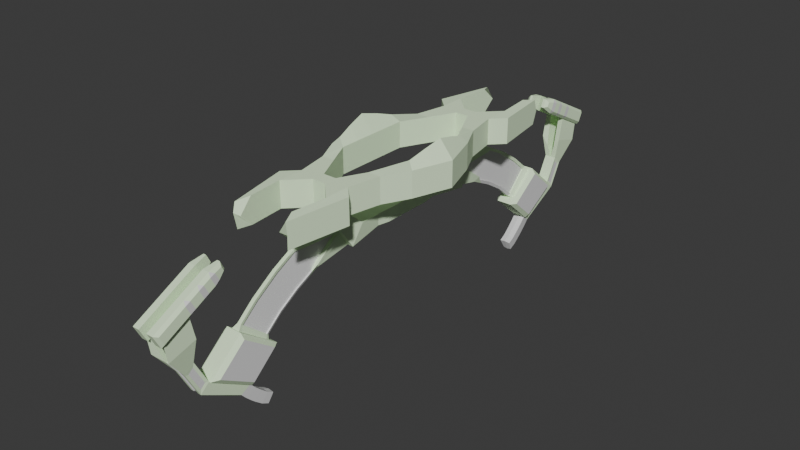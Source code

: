 # Source: bow_2.blend  (saved by Blender 4.1.24; exported with 4.5.12 LTS)
import bpy
from mathutils import Matrix  # noqa: F401  (used for matrix-valued properties, if any)

bpy.ops.wm.read_factory_settings(use_empty=True)
scene = bpy.context.scene
scene.name = 'c_bow_reference'

# ---- collections
col_collection = bpy.data.collections.new('Collection'); scene.collection.children.link(col_collection)
col_ruina_bow_2 = bpy.data.collections.new('ruina_bow_2'); scene.collection.children.link(col_ruina_bow_2)

# ---- materials (node trees are filled in below, after node groups)
mat_glow_inner = bpy.data.materials.new('glow_inner')
mat_glow_inner.use_transparent_shadow = False
mat_glow_inner.diffuse_color = (0.7966, 0.9999, 0.6844, 1.0)
mat_blue = bpy.data.materials.new('blue')
mat_blue.use_transparent_shadow = False
mat_c_frying_pan_gold = bpy.data.materials.new('c_frying_pan_gold')
mat_c_frying_pan_gold.use_transparent_shadow = False

# ---- material node trees
mat_blue.use_nodes = True; mat_blue.node_tree.nodes.clear()
_N = mat_blue.node_tree.nodes; _L = mat_blue.node_tree.links
n0 = _N.new('ShaderNodeBsdfPrincipled'); n0.name = 'Principled BSDF'; n0.location = (10, 300)
n1 = _N.new('ShaderNodeOutputMaterial'); n1.name = 'Material Output'; n1.location = (300, 300)
_L.new(n0.outputs[0], n1.inputs[0])
n1.is_active_output = True
mat_c_frying_pan_gold.use_nodes = True; mat_c_frying_pan_gold.node_tree.nodes.clear()
_N = mat_c_frying_pan_gold.node_tree.nodes; _L = mat_c_frying_pan_gold.node_tree.links
n0 = _N.new('ShaderNodeBsdfPrincipled'); n0.name = 'Principled BSDF'; n0.location = (10, 300)
n1 = _N.new('ShaderNodeOutputMaterial'); n1.name = 'Material Output'; n1.location = (300, 300)
_L.new(n0.outputs[0], n1.inputs[0])
n1.is_active_output = True

# ---- world
world_world = bpy.data.worlds.new('World'); scene.world = world_world
world_world.use_nodes = True; world_world.node_tree.nodes.clear()
_N = world_world.node_tree.nodes; _L = world_world.node_tree.links
n0 = _N.new('ShaderNodeOutputWorld'); n0.name = 'World Output'; n0.location = (300, 300)
n1 = _N.new('ShaderNodeBackground'); n1.name = 'Background'; n1.location = (10, 300)
n1.inputs[0].default_value = (0.05088, 0.05088, 0.05088, 1.0)
_L.new(n1.outputs[0], n0.inputs[0])
n0.is_active_output = True
world_world.color = (0.05088, 0.05088, 0.05088)
world_world.use_sun_shadow = False
world_world.sun_shadow_jitter_overblur = 0.0

# ---- meshes
me_c_bow_reference_lod1 = bpy.data.meshes.new('c_bow_reference_lod1')
me_c_bow_reference_lod1.from_pydata([(-2.191, 13.11, -1.1), (-2.191, 13.18, 0.8448), (-2.346, 13.23, 0.02135), (-4.513, 0.0, -0.9786), (-2.513, 0.0, -0.9786), (-2.513, 3.0, -0.9786), (-3.513, 3.0, -0.9786), (-1.513, 5.0, -0.9786), (-2.513, 5.0, -0.9786), (-0.5125, 7.0, -0.9786), (-4.513, 0.0, 1.021), (-2.513, 0.0, 1.021), (-2.513, 3.0, 1.021), (-3.513, 3.0, 1.021), (-1.513, 5.0, 1.021), (-2.513, 5.0, 1.021), (-0.5125, 7.0, 1.021), (-2.013, 7.5, -0.9786), (-2.013, 7.5, 1.021), (-2.513, 5.0, 0.02135), (-0.5125, 7.0, 0.02135), (-2.013, 7.5, 0.02135), (-2.013, 9.5, -0.9786), (-2.013, 9.5, 1.021), (-2.013, 9.5, 0.02135), (-3.013, 8.5, -0.9786), (-3.013, 8.5, 1.021), (-3.013, 8.5, 0.02135), (-0.5125, 8.0, -0.9786), (-0.5125, 8.0, 1.021), (-0.5125, 8.0, 0.02135), (-1.763, 12.22, -0.9828), (-1.763, 12.22, 1.026), (-1.679, 13.23, 0.02135), (-0.6708, 1.988, -3.979), (-0.6708, 1.988, -2.979), (-0.5701, 2.988, -3.904), (-0.5701, 2.988, -3.054), (-0.944, 5.988, -4.182), (-0.944, 4.988, -2.775), (0.0, 8.0, -0.9786), (0.0, 5.988, -4.182), (-0.7282, 6.994, -2.58), (-0.472, 5.988, -4.182), (-0.8361, 6.491, -3.381), (-0.2563, 8.0, -0.9786), (-0.6204, 7.497, -1.78), (-0.3641, 6.994, -2.58), (-0.3102, 7.497, -1.78), (-0.418, 6.491, -3.381), (0.0, 14.11, -4.847), (-0.1502, 14.11, -4.847), (-3.45, 0.0, 2.321), (-2.513, 1.5, 1.021), (-3.054, 2.717, 1.521), (-4.013, 1.5, 1.021), (-3.263, 1.4, 1.946), (-0.162, 11.97, -6.715), (0.0, 11.97, -6.715), (0.0, 8.0, 1.021), (0.0, 1.988, -2.979), (0.0, 7.0, -0.9786), (0.0, 4.988, -2.775), (0.0, 7.0, 1.021), (0.0, 2.988, -3.054), (0.0, 10.42, -5.762), (0.0, 2.988, -3.904), (0.0, 1.988, -3.979), (0.0, 0.0, -2.979), (-0.6708, 0.0, -2.979), (-0.41, 19.17, -8.681), (-0.35, 16.0, -10.86), (-0.45, 15.3, -10.36), (-0.41, 18.81, -8.368), (0.0, 12.96, -8.32), (-0.31, 19.97, -7.172), (0.0, 15.9, -6.182), (0.0, 18.54, -8.42), (-0.31, 18.81, -8.368), (-0.31, 19.17, -8.681), (-0.45, 20.24, -7.12), (-0.45, 19.54, -6.52), (-0.45, 19.24, -9.02), (-0.41, 19.97, -7.172), (-0.45, 18.54, -8.42), (-0.41, 19.6, -6.859), (0.0, 6.491, -3.381), (0.0, 7.497, -1.78), (0.0, 6.994, -2.58), (-0.162, 10.42, -5.762), (-0.1502, 12.26, -3.6), (0.0, 12.26, -3.6), (0.0, 10.1, -2.48), (-0.1502, 10.1, -2.48), (-0.162, 8.588, -4.882), (0.0, 8.588, -4.882), (0.0, 15.44, -5.988), (-0.1502, 15.44, -5.988), (-0.162, 13.24, -7.774), (0.0, 13.24, -7.774), (0.0, 16.09, -6.553), (-0.418, 14.56, -7.657), (-0.3102, 16.09, -6.553), (-0.3641, 15.33, -7.105), (-0.472, 13.79, -8.209), (0.0, 13.79, -8.209), (-0.1502, 11.18, -3.04), (-0.162, 9.506, -5.322), (-0.418, 7.791, -3.731), (-0.3641, 8.295, -2.931), (-0.3911, 6.742, -2.981), (-0.3371, 9.845, -2.88), (-0.445, 8.839, -4.482), (-0.162, 11.2, -6.239), (-0.162, 12.61, -7.245), (-0.445, 14.17, -7.933), (-0.472, 13.52, -7.991), (-0.1502, 13.19, -4.223), (-0.1502, 14.78, -5.417), (-0.3371, 15.71, -6.829), (-0.3102, 15.77, -6.27), (-0.4585, 13.98, -8.071), (-0.2485, 11.36, -6.071), (-0.2485, 12.15, -6.559), (-0.2485, 10.58, -5.582), (-0.4585, 13.7, -7.848), (-0.2485, 12.79, -7.092), (-0.2485, 13.42, -7.625), (-0.2485, 9.172, -4.902), (-0.1137, 14.6, -5.57), (-0.1137, 10.51, -2.96), (-0.1137, 13.02, -4.391), (-0.1137, 12.11, -3.78), (-0.1137, 13.93, -5.002), (-0.3237, 15.58, -6.414), (-0.3237, 15.9, -6.691), (-0.1137, 15.26, -6.137), (-0.118, 7.791, -3.731), (-0.06411, 8.295, -2.931), (-0.09108, 6.742, -2.981), (-0.03715, 9.845, -2.88), (-0.145, 8.839, -4.482), (-0.1585, 11.36, -6.071), (-0.1585, 12.15, -6.559), (-0.1585, 10.58, -5.582), (-0.1585, 12.79, -7.092), (-0.1585, 13.42, -7.625), (-0.1585, 9.172, -4.902), (-0.02367, 14.6, -5.57), (-0.02367, 10.51, -2.96), (-0.02367, 13.02, -4.391), (-0.02367, 12.11, -3.78), (-0.02367, 13.93, -5.002), (-0.02367, 15.26, -6.137), (-0.6708, 0.0, -3.979), (0.0, 0.0, -3.979), (-0.45, 12.96, -8.32), (-0.7682, 21.56, -5.431), (-0.7682, 19.42, -4.809), (-0.3818, 19.8, -3.011), (-0.3818, 21.78, -4.029), (-0.7682, 21.78, -4.029), (-0.7682, 19.8, -3.011), (-0.604, 12.96, -8.32), (-0.604, 15.9, -6.182), (-0.604, 15.3, -10.36), (-0.604, 18.54, -8.42), (-0.9, 13.44, -8.341), (-0.9, 15.33, -9.994), (-0.9, 15.89, -6.558), (-0.9, 18.03, -8.378), (-0.3818, 20.79, -3.52), (-0.3818, 21.28, -3.775), (-0.3818, 20.29, -3.265), (-0.337, 19.57, -2.902), (-0.337, 20.1, -1.856), (-0.337, 21.98, -4.144), (-0.337, 22.51, -3.098), (-0.337, 18.5, -2.354), (-0.337, 19.03, -1.309), (-0.337, 17.61, -1.898), (-0.337, 18.14, -0.8519), (-0.4875, 16.83, -1.228), (-0.4875, 17.14, -0.6155), (-0.8521, 19.57, -2.902), (-1.063, 19.47, -2.618), (-1.063, 19.85, -2.811), (-1.063, 19.81, -1.948), (-0.8521, 20.1, -1.856), (-1.063, 20.19, -2.14), (-1.063, 21.89, -3.86), (-0.8521, 21.98, -4.144), (-0.8521, 22.51, -3.098), (-1.063, 22.23, -3.189), (-1.063, 18.41, -2.071), (-1.063, 18.78, -2.263), (-0.852, 18.5, -2.354), (-1.063, 18.75, -1.4), (-0.852, 19.03, -1.309), (-1.063, 19.12, -1.592), (-1.032, 17.54, -1.565), (-1.063, 17.89, -1.806), (-0.8519, 17.61, -1.898), (-1.032, 17.83, -0.9957), (-0.8519, 18.14, -0.8519), (-1.063, 18.23, -1.136), (-0.9439, 17.09, -1.174), (-0.7015, 16.83, -1.228), (-0.9439, 17.25, -0.8577), (-0.7015, 17.14, -0.6155), (-0.31, 19.6, -6.859), (0.0, 19.54, -6.52), (-0.3, 19.44, -5.52), (-0.2, 20.24, -7.12), (-0.2, 19.24, -9.02), (0.0, 19.04, -8.82), (0.0, 20.04, -6.92), (-0.3, 20.94, -6.12), (0.0, 15.96, -10.92), (0.0, 15.26, -10.32), (-0.5, 13.44, -8.341), (-0.5, 15.33, -9.994), (-0.5, 15.89, -6.558), (-0.5, 18.03, -8.378), (-0.3454, 15.61, -11.31), (-0.4454, 14.91, -10.81), (0.004602, 15.57, -11.38), (0.004602, 14.87, -10.78), (-0.34, 14.98, -11.92), (-0.44, 14.42, -11.28), (0.009971, 14.95, -11.97), (0.009971, 14.39, -11.24), (-0.3362, 14.32, -12.46), (-0.4362, 13.87, -11.75), (0.01381, 14.3, -12.51), (0.01381, 13.85, -11.7), (-0.3316, 13.76, -12.76), (-0.4316, 13.38, -12.03), (0.01841, 13.75, -12.81), (0.01841, 13.36, -11.97), (-0.2, 16.86, -10.52)], [(49, 86), (87, 88), (88, 86), (47, 88), (86, 41), (103, 101), (119, 103), (101, 115), (135, 119), (115, 121), (68, 155), (172, 160), (173, 171), (171, 172), (159, 173), (77, 218)], [(6, 8, 7, 5), (7, 8, 17, 9), (56, 53, 12, 54), (13, 54, 12, 14, 15), (14, 16, 18, 15), (11, 4, 5, 12, 53), (21, 19, 15, 18), (5, 7, 14, 12), (8, 6, 13, 15, 19), (6, 3, 10, 55, 13), (7, 9, 20, 16, 14), (20, 21, 18, 16), (9, 17, 21, 20), (17, 8, 19, 21), (17, 21, 24, 22), (18, 21, 24, 23), (21, 27, 25, 17), (21, 18, 26, 27), (27, 26, 25), (0, 25, 27, 26, 1, 2), (29, 59, 40, 45, 28, 30), (16, 20, 30, 29), (20, 9, 28, 30), (22, 24, 23, 29, 30, 28), (17, 22, 28, 9), (18, 16, 29, 23), (1, 32, 33, 2), (2, 33, 31, 0), (22, 31, 33, 32, 23, 24), (32, 1, 26, 18, 23), (20, 9, 61, 63, 16), (22, 17, 25, 0, 31), (4, 3, 6, 5), (34, 35, 37, 36), (35, 60, 64, 37), (36, 37, 39, 38), (37, 64, 62, 39), (39, 62, 61, 9), (28, 46, 42, 44, 38, 39, 9), (42, 46, 48, 47), (46, 28, 45, 48), (90, 91, 50, 51, 117), (38, 44, 49, 43), (44, 42, 47, 110, 49), (65, 89, 113, 57, 58), (55, 56, 54, 13), (10, 52, 56, 55), (52, 11, 53, 56), (43, 49, 108, 112, 94), (63, 59, 29, 16), (66, 67, 34, 36), (41, 66, 36, 38, 43), (69, 68, 60, 35), (74, 76, 164, 163, 156), (83, 70, 79, 75), (76, 77, 84, 166, 164), (70, 73, 78, 79), (73, 85, 210, 78), (84, 82, 71, 72), (73, 70, 82, 84), (83, 85, 81, 80), (85, 73, 84, 81), (70, 83, 80, 82), (94, 112, 128, 107), (93, 92, 91, 90, 106), (41, 43, 94, 95), (47, 48, 93, 111, 109), (49, 110, 108), (95, 94, 107, 89, 65), (48, 87, 92, 93), (51, 50, 96, 97, 118), (58, 57, 114, 98, 99), (97, 96, 100, 102, 120), (99, 98, 116, 104, 105), (134, 125, 127, 136), (116, 125, 121, 104), (107, 128, 124, 89), (109, 110, 47), (106, 130, 111, 93), (98, 127, 125, 116), (114, 126, 127, 98), (57, 123, 126, 114), (113, 122, 123, 57), (89, 124, 122, 113), (133, 131, 117, 51), (134, 136, 97, 120), (131, 132, 90, 117), (129, 133, 51, 118), (135, 134, 120, 102), (132, 130, 106, 90), (136, 129, 118, 97), (124, 128, 147, 144), (133, 129, 148, 152), (110, 109, 138, 139), (112, 108, 137, 141), (136, 127, 146, 153), (123, 122, 142, 143), (130, 132, 151, 149), (122, 124, 144, 142), (129, 136, 153, 148), (109, 111, 140, 138), (128, 112, 141, 147), (127, 126, 145, 146), (131, 133, 152, 150), (111, 130, 149, 140), (126, 123, 143, 145), (132, 131, 150, 151), (108, 110, 139, 137), (139, 138, 140, 149, 151, 150, 152, 148, 153, 146, 145, 143, 142, 144, 147, 141, 137), (67, 155, 154, 34), (69, 35, 34, 154), (80, 81, 158, 157), (157, 158, 162, 161), (165, 163, 167, 168), (163, 164, 169, 167), (164, 166, 170, 169), (166, 165, 168, 170), (163, 165, 72, 156), (74, 156, 72, 219), (40, 87, 48, 45), (184, 174, 178, 196), (197, 194, 201, 205), (176, 177, 175, 174), (177, 192, 188, 175), (186, 189, 193, 190), (175, 188, 198, 179), (179, 198, 204, 181), (187, 185, 195, 199), (191, 192, 177, 176), (174, 175, 179, 178), (182, 183, 209, 207), (196, 178, 180, 202), (203, 200, 206, 208), (178, 179, 181, 180), (180, 181, 183, 182), (181, 204, 209, 183), (202, 180, 182, 207), (191, 184, 186, 190), (188, 192, 193, 189), (192, 191, 190, 193), (184, 196, 195, 185), (198, 188, 187, 199), (210, 75, 79, 78), (201, 194, 196, 202), (204, 198, 197, 205), (207, 209, 208, 206), (203, 208, 209, 204), (206, 200, 202, 207), (191, 176, 174, 184), (85, 83, 75, 210), (77, 211, 81, 84), (158, 81, 211, 212), (80, 213, 214, 82), (216, 215, 214, 213), (80, 157, 217, 213), (213, 217, 216), (212, 211, 216, 217), (161, 160, 217, 157), (159, 162, 158, 212), (212, 217, 160, 159), (72, 165, 166, 84), (70, 73, 85, 83), (72, 71, 224, 225), (167, 169, 222, 220), (220, 222, 223, 221), (170, 168, 221, 223), (169, 170, 223, 222), (168, 167, 220, 221), (169, 170, 168, 167), (225, 224, 228, 229), (218, 219, 227, 226), (219, 72, 225, 227), (71, 218, 226, 224), (228, 230, 234, 232), (224, 226, 230, 228), (226, 227, 231, 230), (227, 225, 229, 231), (235, 233, 237, 239), (230, 231, 235, 234), (231, 229, 233, 235), (229, 228, 232, 233), (238, 239, 237, 236), (233, 232, 236, 237), (232, 234, 238, 236), (234, 235, 239, 238), (184, 185, 186), (185, 187, 189, 186), (188, 189, 187), (194, 197, 199, 195), (198, 199, 197), (196, 194, 195), (202, 200, 201), (200, 203, 205, 201), (204, 205, 203), (240, 214, 215, 218), (82, 214, 240, 218, 71)])
me_c_bow_reference_lod1.polygons.foreach_set('material_index', [0, 0, 0, 0, 0, 0, 0, 0, 0, 0, 0, 0, 0, 0, 0, 0, 0, 0, 0, 0, 0, 0, 0, 0, 0, 0, 0, 0, 0, 0, 0, 0, 0, 0, 0, 0, 0, 0, 0, 0, 0, 0, 0, 0, 1, 0, 0, 0, 0, 0, 0, 0, 0, 0, 2, 0, 2, 2, 0, 0, 0, 0, 0, 0, 0, 0, 0, 0, 0, 0, 0, 1, 0, 0, 0, 0, 1, 0, 0, 0, 1, 1, 1, 1, 0, 0, 0, 0, 0, 0, 0, 1, 0, 0, 0, 0, 1, 0, 1, 0, 0, 0, 1, 0, 0, 1, 0, 0, 1, 0, 0, 0, 0, 0, 0, 0, 0, 0, 0, 0, 0, 0, 0, 0, 0, 0, 0, 0, 0, 0, 0, 0, 0, 0, 0, 0, 0, 0, 0, 0, 0, 0, 2, 0, 0, 0, 0, 0, 0, 2, 0, 0, 0, 2, 0, 2, 0, 0, 0, 0, 0, 1, 2, 2, 2, 2, 2, 2, 1, 2, 2, 2, 2, 2, 2, 2, 2, 2, 2, 2, 2, 2, 2, 2, 2, 2, 2, 2, 2, 2, 2, 2, 2, 2, 2, 0])
_uv = me_c_bow_reference_lod1.uv_layers.new(name='Float2')
_uv.uv.foreach_set('vector', [0.0, 0.0, 0.0, 0.0, 0.0, 0.0, 0.0, 0.0, 0.0, 0.0, 0.0, 0.0, 0.0, 0.0, 0.0, 0.0, 0.0, 0.0, 0.0, 0.0, 0.0, 0.0, 0.0, 0.0, 0.0, 0.0, 0.0, 0.0, 0.0, 0.0, 0.0, 0.0, 0.0, 0.0, 0.0, 0.0, 0.0, 0.0, 0.0, 0.0, 0.0, 0.0, 0.0, 0.0, 0.0, 0.0, 0.0, 0.0, 0.0, 0.0, 0.0, 0.0, 0.0, 0.0, 0.0, 0.0, 0.0, 0.0, 0.0, 0.0, 0.0, 0.0, 0.0, 0.0, 0.0, 0.0, 0.0, 0.0, 0.0, 0.0, 0.0, 0.0, 0.0, 0.0, 0.0, 0.0, 0.0, 0.0, 0.0, 0.0, 0.0, 0.0, 0.0, 0.0, 0.0, 0.0, 0.0, 0.0, 0.0, 0.0, 0.0, 0.0, 0.0, 0.0, 0.0, 0.0, 0.0, 0.0, 0.0, 0.0, 0.0, 0.0, 0.0, 0.0, 0.0, 0.0, 0.0, 0.0, 0.0, 0.0, 0.0, 0.0, 0.0, 0.0, 0.0, 0.0, 0.0, 0.0, 0.0, 0.0, 0.0, 0.0, 0.0, 0.0, 0.0, 0.0, 0.0, 0.0, 0.0, 0.0, 0.0, 0.0, 0.0, 0.0, 0.0, 0.0, 0.0, 0.0, 0.0, 0.0, 0.0, 0.0, 0.0, 0.0, 0.0, 0.0, 0.0, 0.0, 0.0, 0.0, 0.0, 0.0, 0.0, 0.0, 0.0, 0.0, 0.0, 0.0, 0.0, 0.0, 0.0, 0.0, 0.0, 0.0, 0.0, 0.0, 0.0, 0.0, 0.0, 0.0, 0.0, 0.0, 0.0, 0.0, 0.0, 0.0, 0.0, 0.0, 0.0, 0.0, 0.0, 0.0, 0.0, 0.0, 0.0, 0.0, 0.0, 0.0, 0.0, 0.0, 0.0, 0.0, 0.0, 0.0, 0.0, 0.0, 0.0, 0.0, 0.0, 0.0, 0.0, 0.0, 0.0, 0.0, 0.0, 0.0, 0.0, 0.0, 0.0, 0.0, 0.0, 0.0, 0.0, 0.0, 0.0, 0.0, 0.0, 0.0, 0.0, 0.0, 0.0, 0.0, 0.0, 0.0, 0.0, 0.0, 0.0, 0.0, 0.0, 0.0, 0.0, 0.0, 0.0, 0.0, 0.0, 0.0, 0.0, 0.0, 0.0, 0.0, 0.0, 0.0, 0.0, 0.0, 0.0, 0.0, 0.0, 0.0, 0.0, 0.0, 0.0, 0.0, 0.0, 0.0, 0.0, 0.0, 0.0, 0.0, 0.0, 0.0, 0.0, 0.0, 0.0, 0.0, 0.0, 0.0, 0.0, 0.0, 0.0, 0.0, 0.0, 0.0, 0.0, 0.0, 0.0, 0.0, 0.0, 0.0, 0.0, 0.0, 0.0, 0.0, 0.0, 0.0, 0.0, 0.0, 0.0, 0.0, 0.0, 0.0, 0.0, 0.0, 0.0, 0.0, 0.0, 0.0, 0.0, 0.0, 0.0, 0.0, 0.0, 0.0, 0.0, 0.0, 0.0, 0.0, 0.0, 0.0, 0.0, 0.0, 0.0, 0.0, 0.0, 0.0, 0.0, 0.0, 0.0, 0.0, 0.0, 0.0, 0.0, 0.0, 0.0, 0.0, 0.0, 0.0, 0.0, 0.0, 0.0, 0.0, 0.0, 0.0, 0.0, 0.0, 0.0, 0.0, 0.0, 0.0, 0.0, 0.0, 0.0, 0.0, 0.0, 0.0, 0.0, 0.0, 0.0, 0.0, 0.0, 0.0, 0.0, 0.0, 0.0, 0.0, 0.0, 0.0, 0.0, 0.0, 0.0, 0.0, 0.0, 0.0, 0.0, 0.0, 0.0, 0.0, 0.0, 0.0, 0.0, 0.0, 0.0, 0.0, 0.0, 0.0, 0.0, 0.0, 0.0, 0.0, 0.0, 0.0, 0.0, 0.0, 0.0, 0.0, 0.0, 0.0, 0.0, 0.0, 0.0, 0.0, 0.0, 0.0, 0.0, 0.0, 0.0, 0.0, 0.0, 0.0, 0.0, 0.0, 0.0, 0.0, 0.0, 0.0, 0.0, 0.0, 0.0, 0.0, 0.0, 0.0, 0.0, 0.0, 0.0, 0.0, 0.0, 0.0, 0.0, 0.0, 0.0, 0.0, 0.0, 0.0, 0.0, 0.0, 0.0, 0.0, 0.0, 0.0, 0.0, 0.0, 0.0, 0.0, 0.0, 0.0, 0.0, 0.0, 0.0, 0.0, 0.0, 0.0, 0.0, 0.0, 0.0, 0.0, 0.0, 0.0, 0.0, 0.0, 0.0, 0.0, 0.0, 0.0, 0.0, 0.0, 0.0, 0.0, 0.0, 0.0, 0.0, 0.0, 0.0, 0.0, 0.0, 0.0, 0.0, 0.0, 0.0, 0.0, 0.0, 0.0, 0.375, 0.875, 0.625, 0.875, 0.625, 0.9589, 0.375, 0.9589, 0.375, 0.9375, 0.0, 0.0, 0.0, 0.0, 0.0, 0.0, 0.0, 0.0, 0.75, 0.75, 0.75, 0.5, 0.8125, 0.5, 0.8339, 0.5, 0.8339, 0.75, 0.0, 0.0, 0.0, 0.0, 0.0, 0.0, 0.0, 0.0, 0.0, 0.0, 0.0, 0.0, 0.0, 0.0, 0.0, 0.0, 0.0, 0.0, 0.0, 0.0, 0.1875, 0.5, 0.1875, 0.5, 0.0, 0.0, 0.0, 0.0, 0.0, 0.0, 0.0, 0.0, 0.0, 0.0, 0.0, 0.0, 0.0, 0.0, 0.0, 0.0, 0.0, 0.0, 0.0, 0.0, 0.0, 0.0, 0.0, 0.0, 0.0, 0.0, 0.0, 0.0, 0.0, 0.0, 0.0, 0.0, 0.0, 0.0, 0.0, 0.0, 0.0, 0.0, 0.0, 0.0, 0.0, 0.0, 0.0, 0.0, 0.0, 0.0, 0.0, 0.0, 0.0, 0.0, 0.0, 0.0, 0.0, 0.0, 0.0, 0.0, 0.0, 0.0, 0.0, 0.0, 0.0, 0.0, 0.0, 0.0, 0.0, 0.0, 0.0, 0.0, 0.0, 0.0, 0.0, 0.0, 0.0, 0.0, 0.0, 0.0, 0.0, 0.0, 0.0, 0.0, 0.0, 0.0, 0.0, 0.0, 0.0, 0.0, 0.0, 0.0, 0.0, 0.0, 0.0, 0.0, 0.0, 0.0, 0.0, 0.0, 0.0, 0.0, 0.0, 0.0, 0.0, 0.0, 0.0, 0.0, 0.0, 0.0, 0.0, 0.0, 0.0, 0.0, 0.0, 0.0, 0.0, 0.0, 0.0, 0.0, 0.0, 0.0, 0.0, 0.0, 0.0, 0.0, 0.0, 0.0, 0.0, 0.0, 0.0, 0.0, 0.0, 0.0, 0.0, 0.0, 0.0, 0.0, 0.0, 0.0, 0.0, 0.0, 0.0, 0.0, 0.0, 0.0, 0.0, 0.0, 0.0, 0.0, 0.0, 0.0, 0.0, 0.0, 0.0, 0.0, 0.0, 0.0, 0.0, 0.0, 0.0, 0.0, 0.0, 0.0, 0.0, 0.0, 0.0, 0.0, 0.0, 0.0, 0.0, 0.0, 0.0, 0.0, 0.0, 0.0, 0.0, 0.0, 0.0, 0.0, 0.0, 0.0, 0.0, 0.0, 0.0, 0.0, 0.0, 0.0, 0.0, 0.0, 0.0, 0.0, 0.0, 0.0, 0.0, 0.0, 0.0, 0.0, 0.0, 0.0, 0.0, 0.0, 0.0, 0.0, 0.0, 0.0, 0.0, 0.0, 0.0, 0.0, 0.0, 0.0, 0.0, 0.0, 0.0, 0.0, 0.0, 0.0, 0.0, 0.0, 0.0, 0.0, 0.0, 0.0, 0.0, 0.0, 0.0, 0.0, 0.0, 0.0, 0.0, 0.0, 0.0, 0.0, 0.0, 0.0, 0.0, 0.0, 0.0, 0.0, 0.0, 0.0, 0.0, 0.0, 0.0, 0.0, 0.0, 0.0, 0.0, 0.0, 0.0, 0.0, 0.0, 0.0, 0.0, 0.0, 0.0, 0.0, 0.0, 0.0, 0.0, 0.0, 0.0, 0.0, 0.0, 0.0, 0.0, 0.0, 0.0, 0.0, 0.0, 0.0, 0.0, 0.0, 0.0, 0.0, 0.0, 0.0, 0.0, 0.0, 0.0, 0.0, 0.0, 0.0, 0.0, 0.0, 0.0, 0.0, 0.0, 0.0, 0.0, 0.0, 0.0, 0.0, 0.0, 0.0, 0.0, 0.0, 0.0, 0.0, 0.0, 0.0, 0.0, 0.0, 0.0, 0.0, 0.0, 0.0, 0.0, 0.0, 0.0, 0.0, 0.0, 0.0, 0.0, 0.0, 0.0, 0.0, 0.0, 0.0, 0.0, 0.0, 0.0, 0.0, 0.0, 0.0, 0.0, 0.0, 0.0, 0.0, 0.0, 0.0, 0.0, 0.0, 0.0, 0.0, 0.0, 0.0, 0.0, 0.0, 0.0, 0.0, 0.0, 0.0, 0.0, 0.0, 0.0, 0.0, 0.0, 0.0, 0.0, 0.0, 0.0, 0.0, 0.0, 0.0, 0.0, 0.0, 0.0, 0.0, 0.0, 0.0, 0.0, 0.0, 0.0, 0.0, 0.0, 0.0, 0.0, 0.0, 0.0, 0.0, 0.0, 0.0, 0.0, 0.0, 0.0, 0.0, 0.0, 0.0, 0.0, 0.0, 0.0, 0.0, 0.0, 0.0, 0.0, 0.0, 0.0, 0.0, 0.0, 0.0, 0.0, 0.0, 0.0, 0.0, 0.0, 0.0, 0.0, 0.0, 0.0, 0.0, 0.0, 0.0, 0.0, 0.0, 0.0, 0.0, 0.0, 0.0, 0.0, 0.0, 0.0, 0.0, 0.0, 0.0, 0.0, 0.0, 0.0, 0.0, 0.0, 0.0, 0.0, 0.0, 0.0, 0.0, 0.0, 0.0, 0.0, 0.0, 0.0, 0.0, 0.0, 0.0, 0.0, 0.0, 0.0, 0.0, 0.0, 0.0, 0.0, 0.0, 0.0, 0.0, 0.0, 0.0, 0.0, 0.0, 0.0, 0.0, 0.0, 0.0, 0.0, 0.0, 0.0, 0.0, 0.0, 0.0, 0.0, 0.0, 0.0, 0.0, 0.0, 0.0, 0.0, 0.0, 0.0, 0.0, 0.0, 0.0, 0.0, 0.0, 0.375, 0.25, 0.375, 0.0, 0.3958, 0.02411, 0.3957, 0.2256, 0.375, 0.0, 0.625, 0.0, 0.6041, 0.02263, 0.3958, 0.02411, 0.625, 0.0, 0.625, 0.25, 0.6043, 0.2271, 0.6041, 0.02263, 0.625, 0.2911, 0.375, 0.2911, 0.3957, 0.2256, 0.6043, 0.2271, 0.375, 0.9589, 0.1283, 0.08555, 0.0, 0.0, 0.375, 0.9375, 0.375, 0.875, 0.375, 0.9375, 0.0, 0.0, 0.0, 0.0, 0.0, 0.0, 0.0, 0.0, 0.0, 0.0, 0.0, 0.0, 0.1976, 0.75, 0.375, 0.75, 0.375, 0.75, 0.1976, 0.75, 0.5801, 0.0, 0.4199, 0.0, 0.4199, 0.0, 0.5801, 0.0, 0.375, 0.5, 0.625, 0.5, 0.625, 0.75, 0.375, 0.75, 0.625, 0.5, 0.8024, 0.5, 0.8024, 0.75, 0.625, 0.75, 0.4199, 0.01936, 0.5801, 0.01936, 0.5801, 0.2306, 0.4199, 0.2306, 0.625, 0.75, 0.8024, 0.75, 0.8024, 0.75, 0.625, 0.75, 0.625, 0.75, 0.8024, 0.75, 0.8023, 0.75, 0.625, 0.75, 0.5801, 0.0, 0.4199, 0.0, 0.4199, 0.0, 0.5801, 0.0, 0.375, 0.3226, 0.625, 0.3226, 0.625, 0.5, 0.375, 0.5, 0.375, 0.75, 0.625, 0.75, 0.625, 0.75, 0.375, 0.75, 0.375, 0.75, 0.625, 0.75, 0.625, 0.8759, 0.375, 0.8759, 0.1976, 0.75, 0.375, 0.75, 0.375, 0.75, 0.1977, 0.75, 0.5736, 0.0, 0.4264, 0.0, 0.4416, 0.0, 0.5584, 0.0, 0.375, 0.75, 0.625, 0.75, 0.625, 0.75, 0.375, 0.75, 0.375, 0.75, 0.625, 0.75, 0.625, 0.75, 0.375, 0.75, 0.625, 0.75, 0.8023, 0.75, 0.7509, 0.75, 0.625, 0.75, 0.1977, 0.75, 0.375, 0.75, 0.375, 0.75, 0.2491, 0.75, 0.375, 0.25, 0.375, 0.0, 0.4199, 0.01936, 0.4199, 0.2306, 0.625, 0.0, 0.625, 0.25, 0.5801, 0.2306, 0.5801, 0.01936, 0.625, 0.3226, 0.375, 0.3226, 0.4199, 0.2306, 0.5801, 0.2306, 0.375, 0.0, 0.375, 0.0, 0.4199, 0.0, 0.4199, 0.0, 0.625, 0.0, 0.625, 0.0, 0.5801, 0.0, 0.5801, 0.0, 0.0, 0.0, 0.0, 0.0, 0.0, 0.0, 0.0, 0.0, 0.4199, 0.0, 0.4199, 0.0, 0.375, 0.0, 0.375, 0.0, 0.625, 0.0, 0.625, 0.0, 0.5801, 0.0, 0.5801, 0.0, 0.375, 0.0, 0.625, 0.0, 0.5584, 0.0, 0.4416, 0.0, 0.5736, 0.0, 0.5584, 0.0, 0.625, 0.0, 0.625, 0.0, 0.4416, 0.0, 0.4264, 0.0, 0.375, 0.0, 0.375, 0.0, 0.1976, 0.5, 0.375, 0.5, 0.375, 0.75, 0.1976, 0.75, 0.0, 0.0, 0.0, 0.0, 0.0, 0.0, 0.0, 0.0, 0.75, 0.5, 0.0, 0.0, 0.0, 0.0, 0.0, 0.0, 0.0, 0.0, 0.0, 0.0, 0.0, 0.0, 0.0, 0.0, 0.0, 0.0, 0.0, 0.0, 0.0, 0.0, 0.0, 0.0, 0.0, 0.0, 0.0, 0.0, 0.0, 0.0, 0.0, 0.0, 0.0, 0.0, 0.0, 0.0, 0.0, 0.0, 0.0, 0.0, 0.0, 0.0, 0.0, 0.0, 0.0, 0.0, 0.0, 0.0, 0.0, 0.0, 0.0, 0.0, 0.0, 0.0, 0.0, 0.0, 0.0, 0.0, 0.0, 0.0, 0.0, 0.0, 0.0, 0.0, 0.0, 0.0, 0.0, 0.0, 0.0, 0.0, 0.0, 0.0, 0.0, 0.0, 0.0, 0.0, 0.0, 0.0, 0.0, 0.0, 0.1283, 0.08555, 0.625, 0.2911, 0.8125, 0.5, 0.0, 0.0, 0.0, 0.0, 0.0, 0.0, 0.0, 0.0, 0.1875, 0.5, 0.1875, 0.5, 0.1875, 0.5, 0.1875, 0.5, 0.3958, 0.02411, 0.6041, 0.02263, 0.6041, 0.02263, 0.3958, 0.02411, 0.3958, 0.02411, 0.6041, 0.02263, 0.6043, 0.2271, 0.3957, 0.2256, 0.6043, 0.2271, 0.3957, 0.2256, 0.3957, 0.2256, 0.6043, 0.2271, 0.6041, 0.02263, 0.6043, 0.2271, 0.6043, 0.2271, 0.6041, 0.02263, 0.3957, 0.2256, 0.3958, 0.02411, 0.3958, 0.02411, 0.3957, 0.2256, 0.0, 0.0, 0.0, 0.0, 0.0, 0.0, 0.0, 0.0, 0.1875, 0.5, 0.1875, 0.5, 0.1875, 0.5, 0.1875, 0.5, 0.0, 0.0, 0.0, 0.0, 0.0, 0.0, 0.0, 0.0, 0.0, 0.0, 0.0, 0.0, 0.0, 0.0, 0.0, 0.0, 0.0, 0.0, 0.0, 0.0, 0.0, 0.0, 0.0, 0.0, 0.0, 0.0, 0.0, 0.0, 0.0, 0.0, 0.0, 0.0, 0.0, 0.0, 0.0, 0.0, 0.0, 0.0, 0.0, 0.0, 0.0, 0.0, 0.0, 0.0, 0.0, 0.0, 0.0, 0.0, 0.0, 0.0, 0.0, 0.0, 0.0, 0.0, 0.0, 0.0, 0.0, 0.0, 0.0, 0.0, 0.0, 0.0, 0.0, 0.0, 0.0, 0.0, 0.0, 0.0, 0.0, 0.0, 0.0, 0.0, 0.0, 0.0, 0.0, 0.0, 0.0, 0.0, 0.0, 0.0, 0.1875, 0.5, 0.1875, 0.5, 0.1875, 0.5, 0.1875, 0.5, 0.0, 0.0, 0.0, 0.0, 0.0, 0.0, 0.1875, 0.5, 0.1875, 0.5, 0.1875, 0.5, 0.1875, 0.5, 0.1875, 0.5, 0.0, 0.0, 0.0, 0.0, 0.0, 0.0, 0.0, 0.0, 0.0, 0.0, 0.0, 0.0, 0.0, 0.0, 0.0, 0.0, 0.375, 0.0, 0.4199, 0.0, 0.4199, 0.01936, 0.4199, 0.0, 0.5801, 0.0, 0.5801, 0.01936, 0.4199, 0.01936, 0.625, 0.0, 0.5801, 0.01936, 0.5801, 0.0, 0.4199, 0.0, 0.5801, 0.0, 0.5801, 0.0, 0.4199, 0.0, 0.625, 0.0, 0.5801, 0.0, 0.5801, 0.0, 0.375, 0.0, 0.4199, 0.0, 0.4199, 0.0, 0.375, 0.0, 0.4264, 0.0, 0.4199, 0.0, 0.4264, 0.0, 0.5736, 0.0, 0.5801, 0.0, 0.4199, 0.0, 0.625, 0.0, 0.5801, 0.0, 0.5736, 0.0, 0.0, 0.0, 0.0, 0.0, 0.0, 0.0, 0.0, 0.0, 0.0, 0.0, 0.0, 0.0, 0.0, 0.0, 0.0, 0.0, 0.0, 0.0])
me_c_bow_reference_lod1.materials.append(mat_glow_inner)
me_c_bow_reference_lod1.materials.append(mat_blue)
me_c_bow_reference_lod1.materials.append(mat_c_frying_pan_gold)
me_c_bow_reference_lod1.update()
me_c_bow_reference_lod1.normals_split_custom_set([tuple(v) for v in zip(*[iter([0.0, 0.0, -1.0, 0.0, 0.0, -1.0, 0.0, 0.0, -1.0, 0.0, 0.0, -1.0, -9.934e-09, 0.0, -1.0, -9.934e-09, 0.0, -1.0, -9.934e-09, 0.0, -1.0, -9.934e-09, 0.0, -1.0, 0.7336, 0.04802, 0.6779, 0.7336, 0.04802, 0.6779, 0.7336, 0.04802, 0.6779, 0.7336, 0.04802, 0.6779, 0.0, 0.1159, 0.9933, 0.0, 0.1159, 0.9933, 0.0, 0.1159, 0.9933, 0.0, 0.1159, 0.9933, 0.0, 0.1159, 0.9933, 0.0, 0.0, 1.0, 0.0, 0.0, 1.0, 0.0, 0.0, 1.0, 0.0, 0.0, 1.0, 1.0, 0.0, 0.0, 1.0, 0.0, 0.0, 1.0, 0.0, 0.0, 1.0, 0.0, 0.0, 1.0, 0.0, 0.0, -0.9806, 0.1961, 0.0, -0.9806, 0.1961, 0.0, -0.9806, 0.1961, 0.0, -0.9806, 0.1961, 0.0, 0.8944, -0.4472, 0.0, 0.8944, -0.4472, 0.0, 0.8944, -0.4472, 0.0, 0.8944, -0.4472, 0.0, -0.8944, 0.4472, 0.0, -0.8944, 0.4472, 0.0, -0.8944, 0.4472, 0.0, -0.8944, 0.4472, 0.0, -0.8944, 0.4472, 0.0, -0.9487, 0.3162, 0.0, -0.9487, 0.3162, 0.0, -0.9487, 0.3162, 0.0, -0.9487, 0.3162, 0.0, -0.9487, 0.3162, 0.0, 0.8944, -0.4472, 0.0, 0.8944, -0.4472, 0.0, 0.8944, -0.4472, 0.0, 0.8944, -0.4472, 0.0, 0.8944, -0.4472, 0.0, 0.3162, 0.9487, 0.0, 0.3162, 0.9487, 0.0, 0.3162, 0.9487, 0.0, 0.3162, 0.9487, 0.0, 0.3162, 0.9487, 0.0, 0.3162, 0.9487, 0.0, 0.3162, 0.9487, 0.0, 0.3162, 0.9487, 0.0, -0.9806, 0.1961, 0.0, -0.9806, 0.1961, 0.0, -0.9806, 0.1961, 0.0, -0.9806, 0.1961, 0.0, -1.0, 0.0, 0.0, -1.0, 0.0, 0.0, -1.0, 0.0, 0.0, -1.0, 0.0, 0.0, 1.0, 0.0, 0.0, 1.0, 0.0, 0.0, 1.0, 0.0, 0.0, 1.0, 0.0, 0.0, -0.7071, -0.7071, 0.0, -0.7071, -0.7071, 0.0, -0.7071, -0.7071, 0.0, -0.7071, -0.7071, 0.0, -0.7071, -0.7071, 0.0, -0.7071, -0.7071, 0.0, -0.7071, -0.7071, 0.0, -0.7071, -0.7071, 0.0, 0.0, 0.0, 0.0, 0.0, 0.0, 0.0, 0.0, 0.0, 0.0, -0.9876, 0.1571, -0.002203, -0.9876, 0.1571, -0.002203, -0.9876, 0.1571, -0.002203, -0.9876, 0.1571, -0.002203, -0.9876, 0.1571, -0.002203, -0.9876, 0.1571, -0.002203, 0.0, 1.0, 0.0, 0.0, 1.0, 0.0, 0.0, 1.0, 0.0, 0.0, 1.0, 0.0, 0.0, 1.0, 0.0, 0.0, 1.0, 0.0, 1.0, 0.0, 0.0, 1.0, 0.0, 0.0, 1.0, 0.0, 0.0, 1.0, 0.0, 0.0, 1.0, 0.0, 0.0, 1.0, 0.0, 0.0, 1.0, 0.0, 0.0, 1.0, 0.0, 0.0, 0.7071, 0.7071, 0.0, 0.7071, 0.7071, 0.0, 0.7071, 0.7071, 0.0, 0.7071, 0.7071, 0.0, 0.7071, 0.7071, 0.0, 0.7071, 0.7071, 0.0, -2.649e-08, 0.0, -1.0, -2.649e-08, 0.0, -1.0, -2.649e-08, 0.0, -1.0, -2.649e-08, 0.0, -1.0, 5.298e-08, 0.0, 1.0, 5.298e-08, 0.0, 1.0, 5.298e-08, 0.0, 1.0, 5.298e-08, 0.0, 1.0, 0.5658, 0.7222, 0.398, 0.5658, 0.7222, 0.398, 0.5658, 0.7222, 0.398, 0.5658, 0.7222, 0.398, 0.6135, 0.7059, -0.3539, 0.6135, 0.7059, -0.3539, 0.6135, 0.7059, -0.3539, 0.6135, 0.7059, -0.3539, 0.9959, -0.0901, 0.0, 0.9959, -0.0901, 0.0, 0.9959, -0.0901, 0.0, 0.9959, -0.0901, 0.0, 0.9959, -0.0901, 0.0, 0.9959, -0.0901, 0.0, -0.09215, 0.03017, 0.9953, -0.09215, 0.03017, 0.9953, -0.09215, 0.03017, 0.9953, -0.09215, 0.03017, 0.9953, -0.09215, 0.03017, 0.9953, 0.0, -1.0, 0.0, 0.0, -1.0, 0.0, 0.0, -1.0, 0.0, 0.0, -1.0, 0.0, 0.0, -1.0, 0.0, 0.06082, -0.02125, -0.9979, 0.06082, -0.02125, -0.9979, 0.06082, -0.02125, -0.9979, 0.06082, -0.02125, -0.9979, 0.06082, -0.02125, -0.9979, 0.0, 0.0, -1.0, 0.0, 0.0, -1.0, 0.0, 0.0, -1.0, 0.0, 0.0, -1.0, -0.995, 0.1003, 0.0, -0.995, 0.1003, 0.0, -0.995, 0.1003, 0.0, -0.995, 0.1003, 0.0, 0.0, 0.07489, 0.9972, 0.0, 0.07489, 0.9972, 0.0, 0.07489, 0.9972, 0.0, 0.07489, 0.9972, -0.9869, -0.1476, -0.0654, -0.9869, -0.1476, -0.0654, -0.9869, -0.1476, -0.0654, -0.9869, -0.1476, -0.0654, 0.0, -0.138, 0.9904, 0.0, -0.138, 0.9904, 0.0, -0.138, 0.9904, 0.0, -0.138, 0.9904, 0.0, -0.6659, 0.746, 0.0, -0.6659, 0.746, 0.0, -0.6659, 0.746, 0.0, -0.6659, 0.746, -0.991, 0.07683, 0.1092, -0.991, 0.07683, 0.1092, -0.991, 0.07683, 0.1092, -0.991, 0.07683, 0.1092, -0.991, 0.07683, 0.1092, -0.991, 0.07683, 0.1092, -0.991, 0.07683, 0.1092, 0.0, 0.8468, -0.5319, 0.0, 0.8468, -0.5319, 0.0, 0.8468, -0.5319, 0.0, 0.8468, -0.5319, 0.0, 0.8468, -0.5319, 0.0, 0.8468, -0.5319, 0.0, 0.8468, -0.5319, 0.0, 0.8468, -0.5319, 1.424e-06, 0.5591, 0.8291, 1.424e-06, 0.5591, 0.8291, 1.424e-06, 0.5591, 0.8291, 1.424e-06, 0.5591, 0.8291, 1.424e-06, 0.5591, 0.8291, 0.0, 0.8468, -0.5319, 0.0, 0.8468, -0.5319, 0.0, 0.8468, -0.5319, 0.0, 0.8468, -0.5319, -1.611e-07, 0.8468, -0.5319, -1.611e-07, 0.8468, -0.5319, -1.611e-07, 0.8468, -0.5319, -1.611e-07, 0.8468, -0.5319, -1.611e-07, 0.8468, -0.5319, -1.617e-06, -0.5236, -0.852, -1.617e-06, -0.5236, -0.852, -1.617e-06, -0.5236, -0.852, -1.617e-06, -0.5236, -0.852, -1.617e-06, -0.5236, -0.852, -0.6955, 0.2751, 0.6638, -0.6955, 0.2751, 0.6638, -0.6955, 0.2751, 0.6638, -0.6955, 0.2751, 0.6638, -0.7438, 0.2562, 0.6174, -0.7438, 0.2562, 0.6174, -0.7438, 0.2562, 0.6174, -0.7438, 0.2562, 0.6174, 0.7959, 0.02675, 0.6048, 0.7959, 0.02675, 0.6048, 0.7959, 0.02675, 0.6048, 0.7959, 0.02675, 0.6048, -0.9889, -0.00622, -0.1482, -0.9889, -0.00622, -0.1482, -0.9889, -0.00622, -0.1482, -0.9889, -0.00622, -0.1482, -0.9889, -0.00622, -0.1482, 0.0, 0.0, 1.0, 0.0, 0.0, 1.0, 0.0, 0.0, 1.0, 0.0, 0.0, 1.0, 0.0, 0.07489, -0.9972, 0.0, 0.07489, -0.9972, 0.0, 0.07489, -0.9972, 0.0, 0.07489, -0.9972, 0.0, -0.0925, -0.9957, 0.0, -0.0925, -0.9957, 0.0, -0.0925, -0.9957, 0.0, -0.0925, -0.9957, 0.0, -0.0925, -0.9957, 0.0, 0.0, 1.0, 0.0, 0.0, 1.0, 0.0, 0.0, 1.0, 0.0, 0.0, 1.0, 0.0, -0.5884, 0.8086, 0.0, -0.5884, 0.8086, 0.0, -0.5884, 0.8086, 0.0, -0.5884, 0.8086, 0.0, -0.5884, 0.8086, 0.0, -0.8849, 0.4657, 0.0, -0.8849, 0.4657, 0.0, -0.8849, 0.4657, 0.0, -0.8849, 0.4657, 0.0, 0.6469, 0.7625, 0.0, 0.6469, 0.7625, 0.0, 0.6469, 0.7625, 0.0, 0.6469, 0.7625, 0.0, 0.6469, 0.7625, 0.0, 0.6508, 0.7593, 0.0, 0.6508, 0.7593, 0.0, 0.6508, 0.7593, 0.0, 0.6508, 0.7593, 0.0, 0.8849, -0.4657, 0.0, 0.8849, -0.4657, 0.0, 0.8849, -0.4657, 0.0, 0.8849, -0.4657, -0.9978, 0.02152, -0.06332, -0.9978, 0.02152, -0.06332, -0.9978, 0.02152, -0.06332, -0.9978, 0.02152, -0.06332, -0.9831, 0.119, 0.1389, -0.9831, 0.119, 0.1389, -0.9831, 0.119, 0.1389, -0.9831, 0.119, 0.1389, -0.9831, -0.119, -0.1389, -0.9831, -0.119, -0.1389, -0.9831, -0.119, -0.1389, -0.9831, -0.119, -0.1389, -0.9831, 0.1619, -0.08519, -0.9831, 0.1619, -0.08519, -0.9831, 0.1619, -0.08519, -0.9831, 0.1619, -0.08519, -0.9831, -0.1619, 0.08519, -0.9831, -0.1619, 0.08519, -0.9831, -0.1619, 0.08519, -0.9831, -0.1619, 0.08519, -0.8964, -0.1467, -0.4183, -0.8964, -0.1467, -0.4183, -0.8964, -0.1467, -0.4183, -0.8964, -0.1467, -0.4183, 0.0, 0.4597, 0.8881, 0.0, 0.4597, 0.8881, 0.0, 0.4597, 0.8881, 0.0, 0.4597, 0.8881, 0.0, 0.4597, 0.8881, 0.0, -0.26, -0.9656, 0.0, -0.26, -0.9656, 0.0, -0.26, -0.9656, 0.0, -0.26, -0.9656, -0.988, 0.05615, 0.144, -0.988, 0.05615, 0.144, -0.988, 0.05615, 0.144, -0.988, 0.05615, 0.144, -0.988, 0.05615, 0.144, -0.9982, 0.01548, 0.0575, -0.9982, 0.01548, 0.0575, -0.9982, 0.01548, 0.0575, -1.446e-06, -0.4321, -0.9018, -1.446e-06, -0.4321, -0.9018, -1.446e-06, -0.4321, -0.9018, -1.446e-06, -0.4321, -0.9018, -1.446e-06, -0.4321, -0.9018, 0.0, 0.26, 0.9656, 0.0, 0.26, 0.9656, 0.0, 0.26, 0.9656, 0.0, 0.26, 0.9656, 9.04e-07, 0.6499, 0.76, 9.04e-07, 0.6499, 0.76, 9.04e-07, 0.6499, 0.76, 9.04e-07, 0.6499, 0.76, 9.04e-07, 0.6499, 0.76, 0.0, -0.6417, -0.7669, 0.0, -0.6417, -0.7669, 0.0, -0.6417, -0.7669, 0.0, -0.6417, -0.7669, 0.0, -0.6417, -0.7669, -1.025e-06, 0.6562, 0.7546, -1.025e-06, 0.6562, 0.7546, -1.025e-06, 0.6562, 0.7546, -1.025e-06, 0.6562, 0.7546, -1.025e-06, 0.6562, 0.7546, 0.0, -0.6201, -0.7845, 0.0, -0.6201, -0.7845, 0.0, -0.6201, -0.7845, 0.0, -0.6201, -0.7845, 0.0, -0.6201, -0.7845, -0.8707, -0.2634, 0.4153, -0.8707, -0.2634, 0.4153, -0.8707, -0.2634, 0.4153, -0.8707, -0.2634, 0.4153, -0.9983, 0.03667, 0.04616, -0.9983, 0.03667, 0.04616, -0.9983, 0.03667, 0.04616, -0.9983, 0.03667, 0.04616, -0.9366, -0.1522, -0.3156, -0.9366, -0.1522, -0.3156, -0.9366, -0.1522, -0.3156, -0.9366, -0.1522, -0.3156, -0.9982, 0.01548, 0.0575, -0.9982, 0.01548, 0.0575, -0.9982, 0.01548, 0.0575, -0.9882, 0.1445, 0.0498, -0.9882, 0.1445, 0.0498, -0.9882, 0.1445, 0.0498, -0.9882, 0.1445, 0.0498, -0.806, -0.4556, 0.3778, -0.806, -0.4556, 0.3778, -0.806, -0.4556, 0.3778, -0.806, -0.4556, 0.3778, -0.9372, -0.224, -0.2674, -0.9372, -0.224, -0.2674, -0.9372, -0.224, -0.2674, -0.9372, -0.224, -0.2674, -0.9376, -0.2233, -0.2666, -0.9376, -0.2233, -0.2666, -0.9376, -0.2233, -0.2666, -0.9376, -0.2233, -0.2666, -0.9349, -0.1865, -0.302, -0.9349, -0.1865, -0.302, -0.9349, -0.1865, -0.302, -0.9349, -0.1865, -0.302, -0.9369, -0.1837, -0.2975, -0.9369, -0.1837, -0.2975, -0.9369, -0.1837, -0.2975, -0.9369, -0.1837, -0.2975, -0.9876, -0.08744, -0.1301, -0.9876, -0.08744, -0.1301, -0.9876, -0.08744, -0.1301, -0.9876, -0.08744, -0.1301, -0.9172, -0.2799, 0.2836, -0.9172, -0.2799, 0.2836, -0.9172, -0.2799, 0.2836, -0.9172, -0.2799, 0.2836, -0.988, -0.08626, -0.1283, -0.988, -0.08626, -0.1283, -0.988, -0.08626, -0.1283, -0.988, -0.08626, -0.1283, -0.988, -0.1003, -0.1174, -0.988, -0.1003, -0.1174, -0.988, -0.1003, -0.1174, -0.988, -0.1003, -0.1174, -0.9983, 0.03821, 0.04408, -0.9983, 0.03821, 0.04408, -0.9983, 0.03821, 0.04408, -0.9983, 0.03821, 0.04408, -0.9879, -0.07111, -0.138, -0.9879, -0.07111, -0.138, -0.9879, -0.07111, -0.138, -0.9879, -0.07111, -0.138, -0.9879, -0.1006, -0.1178, -0.9879, -0.1006, -0.1178, -0.9879, -0.1006, -0.1178, -0.9879, -0.1006, -0.1178, 0.0, 0.4357, 0.9001, 0.0, 0.4357, 0.9001, 0.0, 0.4357, 0.9001, 0.0, 0.4357, 0.9001, 0.0, -0.6492, -0.7606, 0.0, -0.6492, -0.7606, 0.0, -0.6492, -0.7606, 0.0, -0.6492, -0.7606, 0.0, 0.03235, -0.9995, 0.0, 0.03235, -0.9995, 0.0, 0.03235, -0.9995, 0.0, 0.03235, -0.9995, 0.0, 0.582, 0.8132, 0.0, 0.582, 0.8132, 0.0, 0.582, 0.8132, 0.0, 0.582, 0.8132, 0.0, -0.6295, 0.777, 0.0, -0.6295, 0.777, 0.0, -0.6295, 0.777, 0.0, -0.6295, 0.777, 0.0, 0.5272, 0.8498, 0.0, 0.5272, 0.8498, 0.0, 0.5272, 0.8498, 0.0, 0.5272, 0.8498, 0.0, -0.4571, -0.8894, 0.0, -0.4571, -0.8894, 0.0, -0.4571, -0.8894, 0.0, -0.4571, -0.8894, 0.0, 0.5272, 0.8498, 0.0, 0.5272, 0.8498, 0.0, 0.5272, 0.8498, 0.0, 0.5272, 0.8498, 0.0, -0.6492, -0.7606, 0.0, -0.6492, -0.7606, 0.0, -0.6492, -0.7606, 0.0, -0.6492, -0.7606, 0.0, 0.03265, -0.9995, 0.0, 0.03265, -0.9995, 0.0, 0.03265, -0.9995, 0.0, 0.03265, -0.9995, 0.0, 0.7835, 0.6214, 0.0, 0.7835, 0.6214, 0.0, 0.7835, 0.6214, 0.0, 0.7835, 0.6214, 0.0, 0.6425, 0.7663, 0.0, 0.6425, 0.7663, 0.0, 0.6425, 0.7663, 0.0, 0.6425, 0.7663, 0.0, -0.5567, -0.8307, 0.0, -0.5567, -0.8307, 0.0, -0.5567, -0.8307, 0.0, -0.5567, -0.8307, 0.0, -0.1189, -0.9929, 0.0, -0.1189, -0.9929, 0.0, -0.1189, -0.9929, 0.0, -0.1189, -0.9929, 0.0, 0.6425, 0.7663, 0.0, 0.6425, 0.7663, 0.0, 0.6425, 0.7663, 0.0, 0.6425, 0.7663, 0.0, -0.5567, -0.8307, 0.0, -0.5567, -0.8307, 0.0, -0.5567, -0.8307, 0.0, -0.5567, -0.8307, 0.0, 0.582, 0.8132, 0.0, 0.582, 0.8132, 0.0, 0.582, 0.8132, 0.0, 0.582, 0.8132, -0.9983, 0.02881, 0.04995, -0.9983, 0.02881, 0.04995, -0.9983, 0.02881, 0.04995, -0.9983, 0.02881, 0.04995, -0.9983, 0.02881, 0.04995, -0.9983, 0.02881, 0.04995, -0.9983, 0.02881, 0.04995, -0.9983, 0.02881, 0.04995, -0.9983, 0.02881, 0.04995, -0.9983, 0.02881, 0.04995, -0.9983, 0.02881, 0.04995, -0.9983, 0.02881, 0.04995, -0.9983, 0.02881, 0.04995, -0.9983, 0.02881, 0.04995, -0.9983, 0.02881, 0.04995, -0.9983, 0.02881, 0.04995, -0.9983, 0.02881, 0.04995, 0.0, 0.0, -1.0, 0.0, 0.0, -1.0, 0.0, 0.0, -1.0, 0.0, 0.0, -1.0, -1.0, 0.0, 0.0, -1.0, 0.0, 0.0, -1.0, 0.0, 0.0, -1.0, 0.0, 0.0, -0.9847, -0.06886, -0.16, -0.9847, -0.06886, -0.16, -0.9847, -0.06886, -0.16, -0.9847, -0.06886, -0.16, -1.0, -1.684e-08, 0.0, -1.0, -1.684e-08, 0.0, -1.0, -1.684e-08, 0.0, -1.0, -1.684e-08, 0.0, -0.7071, -0.4646, -0.533, -0.7071, -0.4646, -0.533, -0.7071, -0.4646, -0.533, -0.7071, -0.4646, -0.533, -0.7071, -0.4161, 0.5717, -0.7071, -0.4161, 0.5717, -0.7071, -0.4161, 0.5717, -0.7071, -0.4161, 0.5717, -0.7071, 0.4575, 0.5392, -0.7071, 0.4575, 0.5392, -0.7071, 0.4575, 0.5392, -0.7071, 0.4575, 0.5392, -0.7071, 0.3632, -0.6067, -0.7071, 0.3632, -0.6067, -0.7071, 0.3632, -0.6067, -0.7071, 0.3632, -0.6067, 0.0, -0.6571, -0.7538, 0.0, -0.6571, -0.7538, 0.0, -0.6571, -0.7538, 0.0, -0.6571, -0.7538, 0.004172, -0.6566, -0.7542, 0.004172, -0.6566, -0.7542, 0.004172, -0.6566, -0.7542, 0.004172, -0.6566, -0.7542, 0.0, 0.8468, -0.5319, 0.0, 0.8468, -0.5319, 0.0, 0.8468, -0.5319, 0.0, 0.8468, -0.5319, 0.0, -0.4567, -0.8896, 0.0, -0.4567, -0.8896, 0.0, -0.4567, -0.8896, 0.0, -0.4567, -0.8896, -1.0, 0.0, 0.0, -1.0, 0.0, 0.0, -1.0, 0.0, 0.0, -1.0, 0.0, 0.0, 1.0, 0.0, 0.0, 1.0, 0.0, 0.0, 1.0, 0.0, 0.0, 1.0, 0.0, 0.0, 0.0, 0.4567, 0.8896, 0.0, 0.4567, 0.8896, 0.0, 0.4567, 0.8896, 0.0, 0.4567, 0.8896, -1.0, 3.45e-08, 0.0, -1.0, 3.45e-08, 0.0, -1.0, 3.45e-08, 0.0, -1.0, 3.45e-08, 0.0, 0.0, 0.4567, 0.8896, 0.0, 0.4567, 0.8896, 0.0, 0.4567, 0.8896, 0.0, 0.4567, 0.8896, 0.0, 0.4567, 0.8896, 0.0, 0.4567, 0.8896, 0.0, 0.4567, 0.8896, 0.0, 0.4567, 0.8896, -1.0, 1.017e-07, 0.0, -1.0, 1.017e-07, 0.0, -1.0, 1.017e-07, 0.0, -1.0, 1.017e-07, 0.0, 0.0, 0.8915, -0.4531, 0.0, 0.8915, -0.4531, 0.0, 0.8915, -0.4531, 0.0, 0.8915, -0.4531, 1.0, 0.0, 0.0, 1.0, 0.0, 0.0, 1.0, 0.0, 0.0, 1.0, 0.0, 0.0, 0.0, -0.8915, 0.4531, 0.0, -0.8915, 0.4531, 0.0, -0.8915, 0.4531, 0.0, -0.8915, 0.4531, 0.0, -0.4567, -0.8896, 0.0, -0.4567, -0.8896, 0.0, -0.4567, -0.8896, 0.0, -0.4567, -0.8896, -0.9889, -0.1326, 0.06739, -0.9889, -0.1326, 0.06739, -0.9889, -0.1326, 0.06739, -0.9889, -0.1326, 0.06739, 1.0, 0.0, 0.0, 1.0, 0.0, 0.0, 1.0, 0.0, 0.0, 1.0, 0.0, 0.0, 0.9889, -0.1326, 0.06739, 0.9889, -0.1326, 0.06739, 0.9889, -0.1326, 0.06739, 0.9889, -0.1326, 0.06739, 0.0, 0.2297, 0.9733, 0.0, 0.2297, 0.9733, 0.0, 0.2297, 0.9733, 0.0, 0.2297, 0.9733, 0.0, -0.6508, -0.7592, 0.0, -0.6508, -0.7592, 0.0, -0.6508, -0.7592, 0.0, -0.6508, -0.7592, -0.7065, -0.3232, -0.6296, -0.7065, -0.3232, -0.6296, -0.7065, -0.3232, -0.6296, -0.7065, -0.3232, -0.6296, -0.7065, 0.3232, 0.6296, -0.7065, 0.3232, 0.6296, -0.7065, 0.3232, 0.6296, -0.7065, 0.3232, 0.6296, -0.7065, 0.6309, -0.3206, -0.7065, 0.6309, -0.3206, -0.7065, 0.6309, -0.3206, -0.7065, 0.6309, -0.3206, -0.7064, -0.3232, -0.6297, -0.7064, -0.3232, -0.6297, -0.7064, -0.3232, -0.6297, -0.7064, -0.3232, -0.6297, -0.7064, 0.3232, 0.6297, -0.7064, 0.3232, 0.6297, -0.7064, 0.3232, 0.6297, -0.7064, 0.3232, 0.6297, -1.0, 0.0, 0.0, -1.0, 0.0, 0.0, -1.0, 0.0, 0.0, -1.0, 0.0, 0.0, -0.7063, -0.3233, -0.6298, -0.7063, -0.3233, -0.6298, -0.7063, -0.3233, -0.6298, -0.7063, -0.3233, -0.6298, -0.7063, 0.3232, 0.6298, -0.7063, 0.3232, 0.6298, -0.7063, 0.3232, 0.6298, -0.7063, 0.3232, 0.6298, -0.6515, -0.6763, 0.3437, -0.6515, -0.6763, 0.3437, -0.6515, -0.6763, 0.3437, -0.6515, -0.6763, 0.3437, -0.69, 0.06643, 0.7207, -0.69, 0.06643, 0.7207, -0.69, 0.06643, 0.7207, -0.69, 0.06643, 0.7207, -0.69, -0.543, -0.4785, -0.69, -0.543, -0.4785, -0.69, -0.543, -0.4785, -0.69, -0.543, -0.4785, 0.0, -0.4567, -0.8896, 0.0, -0.4567, -0.8896, 0.0, -0.4567, -0.8896, 0.0, -0.4567, -0.8896, 0.0, -0.6508, -0.7593, 0.0, -0.6508, -0.7593, 0.0, -0.6508, -0.7593, 0.0, -0.6508, -0.7593, 0.0, -0.8849, 0.4657, 0.0, -0.8849, 0.4657, 0.0, -0.8849, 0.4657, 0.0, -0.8849, 0.4657, -0.05078, -0.9945, -0.09183, -0.05078, -0.9945, -0.09183, -0.05078, -0.9945, -0.09183, -0.05078, -0.9945, -0.09183, 0.0, 0.8849, -0.4657, 0.0, 0.8849, -0.4657, 0.0, 0.8849, -0.4657, 0.0, 0.8849, -0.4657, 0.8037, 0.5266, -0.2771, 0.8037, 0.5266, -0.2771, 0.8037, 0.5266, -0.2771, 0.8037, 0.5266, -0.2771, 0.1329, 0.8025, -0.5817, 0.1329, 0.8025, -0.5817, 0.1329, 0.8025, -0.5817, 0.1329, 0.8025, -0.5817, 0.805, 0.5209, -0.2841, 0.805, 0.5209, -0.2841, 0.805, 0.5209, -0.2841, 0.9565, 0.1304, 0.2609, 0.9565, 0.1304, 0.2609, 0.9565, 0.1304, 0.2609, 0.9565, 0.1304, 0.2609, 0.4243, 0.8692, -0.254, 0.4243, 0.8692, -0.254, 0.4243, 0.8692, -0.254, 0.4243, 0.8692, -0.254, 0.1626, -0.972, 0.1699, 0.1626, -0.972, 0.1699, 0.1626, -0.972, 0.1699, 0.1626, -0.972, 0.1699, 0.9994, 0.01474, 0.03169, 0.9994, 0.01474, 0.03169, 0.9994, 0.01474, 0.03169, 0.9994, 0.01474, 0.03169, 0.0, 0.5136, -0.858, 0.0, 0.5136, -0.858, 0.0, 0.5136, -0.858, 0.0, 0.5136, -0.858, -1.0, -5.588e-08, 0.0, -1.0, -5.588e-08, 0.0, -1.0, -5.588e-08, 0.0, -1.0, -5.588e-08, 0.0, -0.9932, 0.08361, -0.08157, -0.9932, 0.08361, -0.08157, -0.9932, 0.08361, -0.08157, -0.9932, 0.08361, -0.08157, 0.0, 0.5884, -0.8086, 0.0, 0.5884, -0.8086, 0.0, 0.5884, -0.8086, 0.0, 0.5884, -0.8086, -1.0, 0.0, 0.0, -1.0, 0.0, 0.0, -1.0, 0.0, 0.0, -1.0, 0.0, 0.0, 0.0, -0.5136, 0.858, 0.0, -0.5136, 0.858, 0.0, -0.5136, 0.858, 0.0, -0.5136, 0.858, 0.0, -0.6469, -0.7625, 0.0, -0.6469, -0.7625, 0.0, -0.6469, -0.7625, 0.0, -0.6469, -0.7625, 0.0, 0.6571, 0.7538, 0.0, 0.6571, 0.7538, 0.0, 0.6571, 0.7538, 0.0, 0.6571, 0.7538, -1.0, 1.508e-08, 0.0, -1.0, 1.508e-08, 0.0, -1.0, 1.508e-08, 0.0, -1.0, 1.508e-08, 0.0, -0.993, 0.07668, -0.0901, -0.993, 0.07668, -0.0901, -0.993, 0.07668, -0.0901, -0.993, 0.07668, -0.0901, 1.0, 0.004991, 0.005823, 1.0, 0.004991, 0.005823, 1.0, 0.004991, 0.005823, 1.0, 0.004991, 0.005823, -0.1197, -0.7549, 0.6448, -0.1197, -0.7549, 0.6448, -0.1197, -0.7549, 0.6448, -0.1197, -0.7549, 0.6448, -0.03079, 0.7593, -0.65, -0.03079, 0.7593, -0.65, -0.03079, 0.7593, -0.65, -0.03079, 0.7593, -0.65, -0.06854, 0.6321, -0.7718, -0.06854, 0.6321, -0.7718, -0.06854, 0.6321, -0.7718, -0.06854, 0.6321, -0.7718, -0.05257, 0.6897, -0.7222, -0.05257, 0.6897, -0.7222, -0.05257, 0.6897, -0.7222, -0.05257, 0.6897, -0.7222, 1.0, 0.005134, 0.004814, 1.0, 0.005134, 0.004814, 1.0, 0.005134, 0.004814, 1.0, 0.005134, 0.004814, -0.1189, -0.6888, 0.7152, -0.1189, -0.6888, 0.7152, -0.1189, -0.6888, 0.7152, -0.1189, -0.6888, 0.7152, -0.1192, -0.4833, 0.8673, -0.1192, -0.4833, 0.8673, -0.1192, -0.4833, 0.8673, -0.1192, -0.4833, 0.8673, 1.0, 0.004173, 0.002701, 1.0, 0.004173, 0.002701, 1.0, 0.004173, 0.002701, 1.0, 0.004173, 0.002701, -0.1172, -0.6452, 0.7549, -0.1172, -0.6452, 0.7549, -0.1172, -0.6452, 0.7549, -0.1172, -0.6452, 0.7549, -0.9929, 0.07212, -0.09412, -0.9929, 0.07212, -0.09412, -0.9929, 0.07212, -0.09412, -0.9929, 0.07212, -0.09412, -0.04148, -0.8952, -0.4438, -0.04148, -0.8952, -0.4438, -0.04148, -0.8952, -0.4438, -0.04148, -0.8952, -0.4438, -0.9928, 0.05107, -0.1081, -0.9928, 0.05107, -0.1081, -0.9928, 0.05107, -0.1081, -0.9928, 0.05107, -0.1081, -0.09549, 0.4797, -0.8722, -0.09549, 0.4797, -0.8722, -0.09549, 0.4797, -0.8722, -0.09549, 0.4797, -0.8722, 1.0, 0.006868, 0.003482, 1.0, 0.006868, 0.003482, 1.0, 0.006868, 0.003482, 1.0, 0.006868, 0.003482, -0.7065, -0.3232, -0.6296, -0.7065, -0.3232, -0.6296, -0.7065, -0.3232, -0.6296, -1.0, -1.882e-07, 0.0, -1.0, -1.882e-07, 0.0, -1.0, -1.882e-07, 0.0, -1.0, -1.882e-07, 0.0, -0.7065, 0.3232, 0.6296, -0.7065, 0.3232, 0.6296, -0.7065, 0.3232, 0.6296, -1.0, -1.882e-07, 0.0, -1.0, -1.882e-07, 0.0, -1.0, -1.882e-07, 0.0, -1.0, -1.882e-07, 0.0, -0.7064, 0.3232, 0.6297, -0.7064, 0.3232, 0.6297, -0.7064, 0.3232, 0.6297, -0.7064, -0.3232, -0.6297, -0.7064, -0.3232, -0.6297, -0.7064, -0.3232, -0.6297, -0.7658, -0.4118, -0.494, -0.7658, -0.4118, -0.494, -0.7658, -0.4118, -0.494, -0.9972, -0.06649, 0.03379, -0.9972, -0.06649, 0.03379, -0.9972, -0.06649, 0.03379, -0.9972, -0.06649, 0.03379, -0.7672, 0.1581, 0.6216, -0.7672, 0.1581, 0.6216, -0.7672, 0.1581, 0.6216, 0.7392, 0.371, -0.5621, 0.7392, 0.371, -0.5621, 0.7392, 0.371, -0.5621, 0.7392, 0.371, -0.5621, -0.2993, 0.4607, -0.8356, -0.2993, 0.4607, -0.8356, -0.2993, 0.4607, -0.8356, -0.2993, 0.4607, -0.8356, -0.2993, 0.4607, -0.8356])] * 3)])
arm_c_bow_reference_skeleton = bpy.data.armatures.new('c_bow_reference_skeleton')  # bones are not reproduced

# ---- objects
ob_c_bow_reference_skeleton = bpy.data.objects.new('c_bow_reference_skeleton', arm_c_bow_reference_skeleton)
ob_ruina_bow_2 = bpy.data.objects.new('ruina_bow_2', me_c_bow_reference_lod1)

# ---- transforms, parenting, visibility, modifiers, constraints
ob_c_bow_reference_skeleton.location = (0.0, 0.0, 0.0)
ob_c_bow_reference_skeleton.show_in_front = True
ob_ruina_bow_2.parent = ob_c_bow_reference_skeleton
ob_ruina_bow_2.location = (0.0, 0.0, 0.0)
ob_ruina_bow_2.scale = (1.0, 1.0, 1.0)
_vg = ob_ruina_bow_2.vertex_groups.new(name='weapon_bone')
_vg = ob_ruina_bow_2.vertex_groups.new(name='weapon_bone_1')
_vg = ob_ruina_bow_2.vertex_groups.new(name='weapon_bone_2')
_vg = ob_ruina_bow_2.vertex_groups.new(name='weapon_bone_3')
_vg = ob_ruina_bow_2.vertex_groups.new(name='weapon_bone_4')
_m = ob_ruina_bow_2.modifiers.new('Armature', 'ARMATURE')
_m.object = ob_c_bow_reference_skeleton
_m = ob_ruina_bow_2.modifiers.new('Mirror', 'MIRROR')
_m.use_axis = (True, True, False)

# ---- collection membership
scene.collection.objects.link(ob_c_bow_reference_skeleton)
col_ruina_bow_2.objects.link(ob_ruina_bow_2)

# ---- scene / render settings (as saved in the file)
scene.frame_start = 1; scene.frame_end = 250; scene.frame_set(0)
scene.render.engine = 'BLENDER_EEVEE_NEXT'
scene.cycles.sampling_pattern = 'TABULATED_SOBOL'
scene.eevee.ray_tracing_options.trace_max_roughness = 0.0
bpy.context.view_layer.update()

# ---- added for rendering (the .blend has no active camera and no usable light): camera, sun
cam_auto = bpy.data.cameras.new('AutoCamera')
cam_auto.lens = 50.0
cam_auto.sensor_width = 36.0
cam_auto.clip_end = 1000.0
ob_auto_camera = bpy.data.objects.new('AutoCamera', cam_auto)
scene.collection.objects.link(ob_auto_camera)
ob_auto_camera.location = (44.7382, -53.6858, 30.5458)
ob_auto_camera.rotation_euler = (1.09748, -7.21219e-08, 0.694738)
scene.camera = ob_auto_camera
light_auto_sun = bpy.data.lights.new('AutoSun', 'SUN')
light_auto_sun.energy = 3.0
light_auto_sun.angle = 0.0523599
ob_auto_sun = bpy.data.objects.new('AutoSun', light_auto_sun)
scene.collection.objects.link(ob_auto_sun)
ob_auto_sun.rotation_euler = (0.872665, 0.174533, 0.523599)
bpy.context.view_layer.update()
